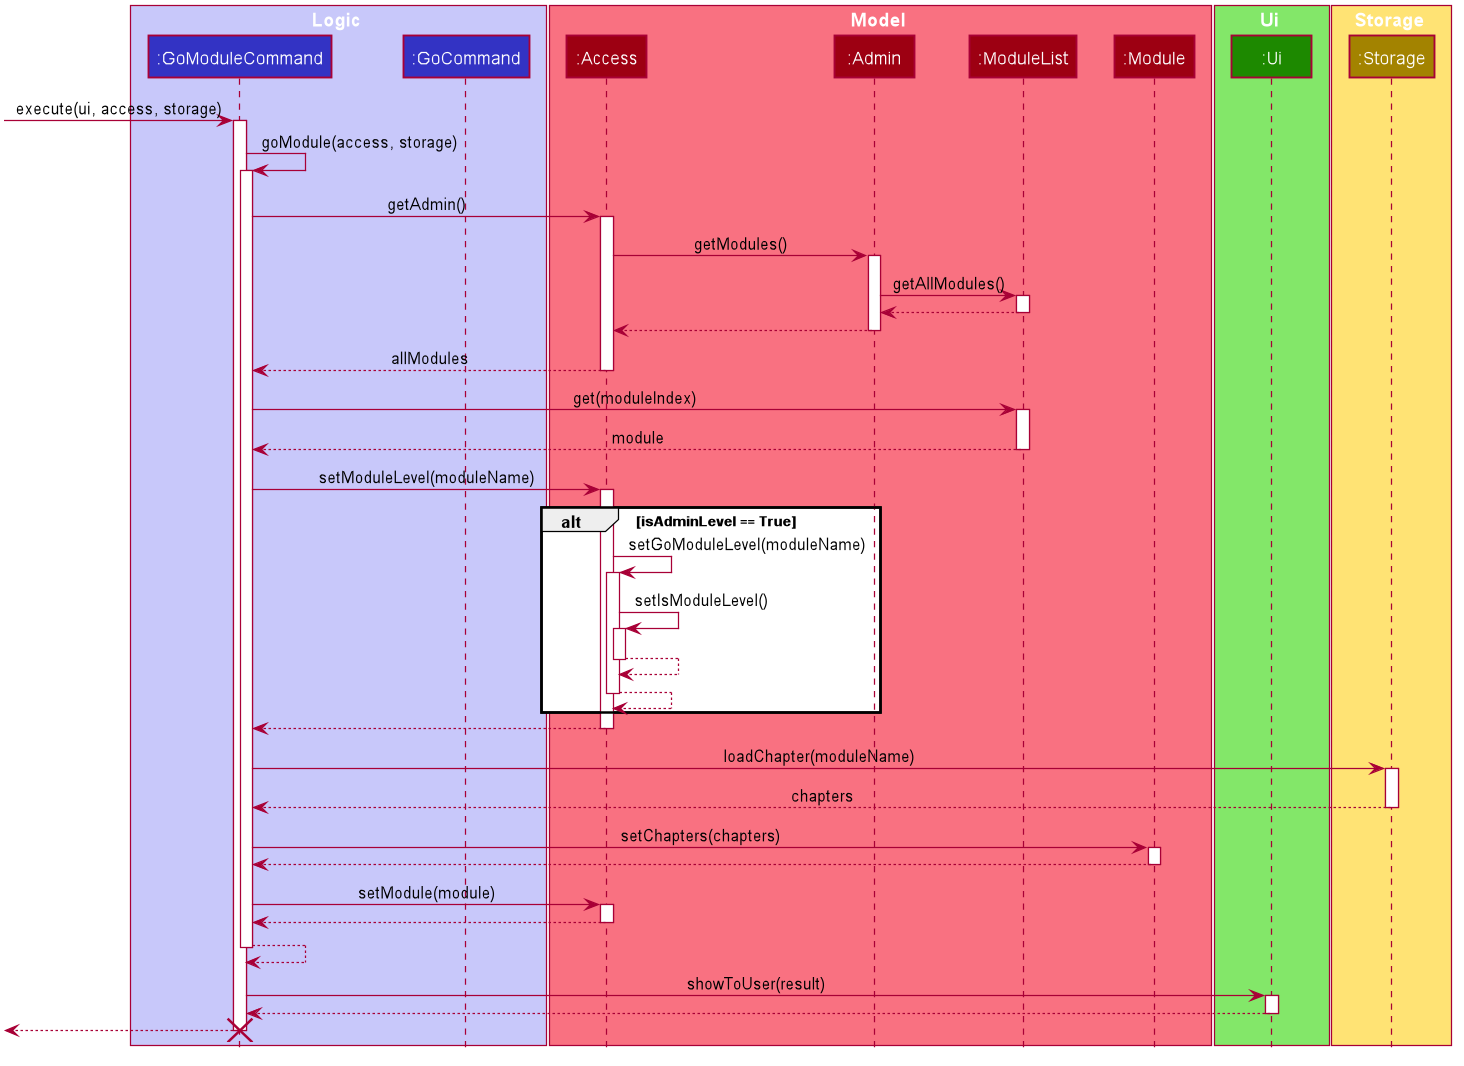

The diagram above was rendered by PlantUML. Its source (embedded in the PNG):
@startuml








skinparam BackgroundColor #FFFFFFF

skinparam Shadowing false

skinparam Class {
    FontColor #FFFFFF
    BorderThickness 1
    BorderColor #FFFFFF
    StereotypeFontColor #FFFFFF
    FontName Arial
}

skinparam Actor {
    BorderColor #000000
    Color #000000
    FontName Arial
}

skinparam Sequence {
    MessageAlign center
    BoxFontSize 15
    BoxPadding 0
    BoxFontColor #FFFFFF
    FontName Arial
}

skinparam Participant {
    FontColor #FFFFFFF
    Padding 20
}

skinparam MinClassWidth 50
skinparam ParticipantPadding 10
skinparam Shadowing false
skinparam DefaultTextAlignment center
skinparam packageStyle Rectangle
skinparam classAttributeIconSize 0
skinparam classAttributeFontColor white
skinparam classAttributeFontSize 12

hide footbox
hide members
hide circle

box Logic #C8C8FA
participant ":GoModuleCommand" as GoModuleCommand #3333C4
participant ":GoCommand" as GoCommand #3333C4
end box

box Model #F97181
participant ":Access" as Access #9D0012
participant ":Admin" as Admin #9D0012
participant ":ModuleList" as ModuleList #9D0012
participant ":Module" as Module #9D0012
end box

box Ui #83E769
participant ":Ui" as Ui #1D8900
end box

box Storage #FFE374
participant ":Storage" as Storage #A38300
end box

-> GoModuleCommand ++ : execute(ui, access, storage)
GoModuleCommand -> GoModuleCommand ++: goModule(access, storage)
GoModuleCommand -> Access ++ : getAdmin()
Access -> Admin ++: getModules()
Admin -> ModuleList ++: getAllModules()
return
return
return allModules
GoModuleCommand -> ModuleList ++: get(moduleIndex)
return module
GoModuleCommand -> Access ++ : setModuleLevel(moduleName)
alt isAdminLevel == True
    Access -> Access ++ : setGoModuleLevel(moduleName)
    Access -> Access ++ : setIsModuleLevel()
    return
    return
    end
return
GoModuleCommand -> Storage ++ : loadChapter(moduleName)
return chapters
GoModuleCommand -> Module ++ : setChapters(chapters)
return
GoModuleCommand -> Access ++ : setModule(module)
return
return
GoModuleCommand -> Ui ++ : showToUser(result)
return
return
destroy GoModuleCommand

@enduml